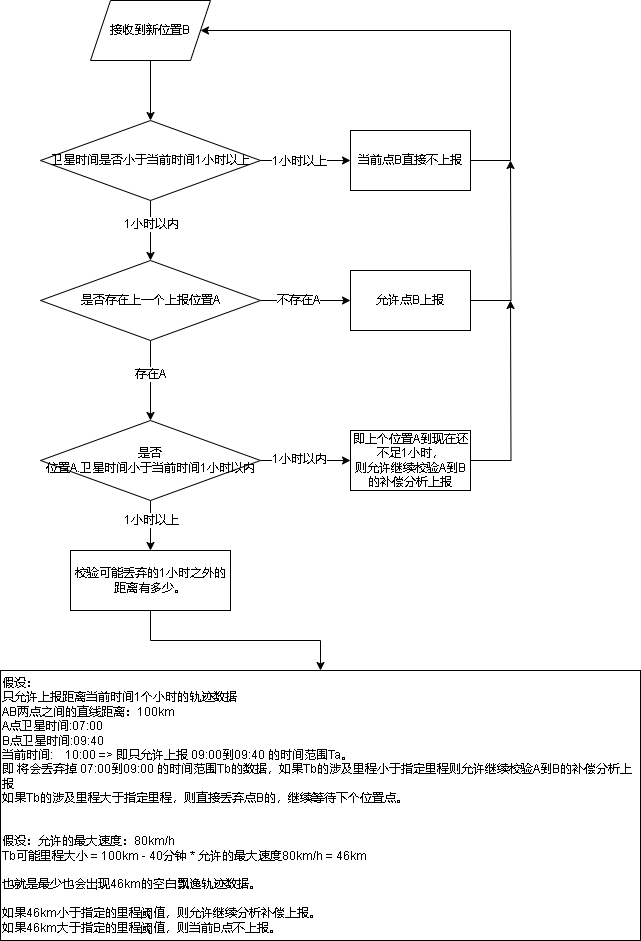

The diagram above was exported from draw.io. Its source (the exported page's mxGraphModel, read from the mxfile embedded in the PNG):
<mxGraphModel dx="1379" dy="756" grid="1" gridSize="10" guides="1" tooltips="1" connect="1" arrows="1" fold="1" page="1" pageScale="1" pageWidth="827" pageHeight="1169" math="0" shadow="0">
  <root>
    <mxCell id="0" />
    <mxCell id="1" parent="0" />
    <mxCell id="L5RPrCCboIHvHCUuERTw-5" value="" style="edgeStyle=orthogonalEdgeStyle;rounded=0;orthogonalLoop=1;jettySize=auto;html=1;" parent="1" source="L5RPrCCboIHvHCUuERTw-1" target="L5RPrCCboIHvHCUuERTw-4" edge="1">
      <mxGeometry relative="1" as="geometry" />
    </mxCell>
    <mxCell id="L5RPrCCboIHvHCUuERTw-6" value="1小时以上" style="edgeLabel;html=1;align=center;verticalAlign=middle;resizable=0;points=[];" parent="L5RPrCCboIHvHCUuERTw-5" vertex="1" connectable="0">
      <mxGeometry x="-0.1507" relative="1" as="geometry">
        <mxPoint as="offset" />
      </mxGeometry>
    </mxCell>
    <mxCell id="L5RPrCCboIHvHCUuERTw-8" value="" style="edgeStyle=orthogonalEdgeStyle;rounded=0;orthogonalLoop=1;jettySize=auto;html=1;" parent="1" source="L5RPrCCboIHvHCUuERTw-1" target="L5RPrCCboIHvHCUuERTw-7" edge="1">
      <mxGeometry relative="1" as="geometry" />
    </mxCell>
    <mxCell id="L5RPrCCboIHvHCUuERTw-9" value="1小时以内" style="edgeLabel;html=1;align=center;verticalAlign=middle;resizable=0;points=[];" parent="L5RPrCCboIHvHCUuERTw-8" vertex="1" connectable="0">
      <mxGeometry x="-0.2491" relative="1" as="geometry">
        <mxPoint as="offset" />
      </mxGeometry>
    </mxCell>
    <mxCell id="L5RPrCCboIHvHCUuERTw-1" value="卫星时间是否小于当前时间1小时以上" style="rhombus;whiteSpace=wrap;html=1;" parent="1" vertex="1">
      <mxGeometry x="260" y="140" width="220" height="80" as="geometry" />
    </mxCell>
    <mxCell id="L5RPrCCboIHvHCUuERTw-3" style="edgeStyle=orthogonalEdgeStyle;rounded=0;orthogonalLoop=1;jettySize=auto;html=1;entryX=0.5;entryY=0;entryDx=0;entryDy=0;" parent="1" source="L5RPrCCboIHvHCUuERTw-2" target="L5RPrCCboIHvHCUuERTw-1" edge="1">
      <mxGeometry relative="1" as="geometry" />
    </mxCell>
    <mxCell id="L5RPrCCboIHvHCUuERTw-2" value="接收到新位置B" style="shape=parallelogram;perimeter=parallelogramPerimeter;whiteSpace=wrap;html=1;fixedSize=1;" parent="1" vertex="1">
      <mxGeometry x="310" y="20" width="120" height="60" as="geometry" />
    </mxCell>
    <mxCell id="L5RPrCCboIHvHCUuERTw-24" style="edgeStyle=orthogonalEdgeStyle;rounded=0;orthogonalLoop=1;jettySize=auto;html=1;entryX=1;entryY=0.5;entryDx=0;entryDy=0;" parent="1" source="L5RPrCCboIHvHCUuERTw-4" target="L5RPrCCboIHvHCUuERTw-2" edge="1">
      <mxGeometry relative="1" as="geometry">
        <Array as="points">
          <mxPoint x="730" y="180" />
          <mxPoint x="730" y="50" />
        </Array>
      </mxGeometry>
    </mxCell>
    <mxCell id="L5RPrCCboIHvHCUuERTw-4" value="当前点B直接不上报&lt;br&gt;" style="whiteSpace=wrap;html=1;" parent="1" vertex="1">
      <mxGeometry x="570" y="150" width="120" height="60" as="geometry" />
    </mxCell>
    <mxCell id="L5RPrCCboIHvHCUuERTw-11" value="" style="edgeStyle=orthogonalEdgeStyle;rounded=0;orthogonalLoop=1;jettySize=auto;html=1;" parent="1" source="L5RPrCCboIHvHCUuERTw-7" target="L5RPrCCboIHvHCUuERTw-10" edge="1">
      <mxGeometry relative="1" as="geometry" />
    </mxCell>
    <mxCell id="L5RPrCCboIHvHCUuERTw-12" value="不存在A" style="edgeLabel;html=1;align=center;verticalAlign=middle;resizable=0;points=[];" parent="L5RPrCCboIHvHCUuERTw-11" vertex="1" connectable="0">
      <mxGeometry x="-0.1824" y="1" relative="1" as="geometry">
        <mxPoint as="offset" />
      </mxGeometry>
    </mxCell>
    <mxCell id="L5RPrCCboIHvHCUuERTw-14" value="" style="edgeStyle=orthogonalEdgeStyle;rounded=0;orthogonalLoop=1;jettySize=auto;html=1;" parent="1" source="L5RPrCCboIHvHCUuERTw-7" target="L5RPrCCboIHvHCUuERTw-13" edge="1">
      <mxGeometry relative="1" as="geometry" />
    </mxCell>
    <mxCell id="L5RPrCCboIHvHCUuERTw-18" value="存在A" style="edgeLabel;html=1;align=center;verticalAlign=middle;resizable=0;points=[];" parent="L5RPrCCboIHvHCUuERTw-14" vertex="1" connectable="0">
      <mxGeometry x="-0.1857" y="-1" relative="1" as="geometry">
        <mxPoint as="offset" />
      </mxGeometry>
    </mxCell>
    <mxCell id="L5RPrCCboIHvHCUuERTw-7" value="是否存在上一个上报位置A" style="rhombus;whiteSpace=wrap;html=1;" parent="1" vertex="1">
      <mxGeometry x="260" y="280" width="220" height="80" as="geometry" />
    </mxCell>
    <mxCell id="L5RPrCCboIHvHCUuERTw-25" style="edgeStyle=orthogonalEdgeStyle;rounded=0;orthogonalLoop=1;jettySize=auto;html=1;" parent="1" source="L5RPrCCboIHvHCUuERTw-10" edge="1">
      <mxGeometry relative="1" as="geometry">
        <mxPoint x="730" y="180" as="targetPoint" />
      </mxGeometry>
    </mxCell>
    <mxCell id="L5RPrCCboIHvHCUuERTw-10" value="允许点B上报" style="whiteSpace=wrap;html=1;" parent="1" vertex="1">
      <mxGeometry x="570" y="290" width="120" height="60" as="geometry" />
    </mxCell>
    <mxCell id="L5RPrCCboIHvHCUuERTw-16" value="" style="edgeStyle=orthogonalEdgeStyle;rounded=0;orthogonalLoop=1;jettySize=auto;html=1;" parent="1" source="L5RPrCCboIHvHCUuERTw-13" target="L5RPrCCboIHvHCUuERTw-15" edge="1">
      <mxGeometry relative="1" as="geometry" />
    </mxCell>
    <mxCell id="L5RPrCCboIHvHCUuERTw-17" value="1小时以内" style="edgeLabel;html=1;align=center;verticalAlign=middle;resizable=0;points=[];" parent="L5RPrCCboIHvHCUuERTw-16" vertex="1" connectable="0">
      <mxGeometry x="-0.1619" y="2" relative="1" as="geometry">
        <mxPoint as="offset" />
      </mxGeometry>
    </mxCell>
    <mxCell id="L5RPrCCboIHvHCUuERTw-20" value="" style="edgeStyle=orthogonalEdgeStyle;rounded=0;orthogonalLoop=1;jettySize=auto;html=1;entryX=0.5;entryY=0;entryDx=0;entryDy=0;" parent="1" source="L5RPrCCboIHvHCUuERTw-13" target="L5RPrCCboIHvHCUuERTw-27" edge="1">
      <mxGeometry relative="1" as="geometry">
        <mxPoint x="370" y="585" as="targetPoint" />
      </mxGeometry>
    </mxCell>
    <mxCell id="L5RPrCCboIHvHCUuERTw-21" value="1小时以上" style="edgeLabel;html=1;align=center;verticalAlign=middle;resizable=0;points=[];" parent="L5RPrCCboIHvHCUuERTw-20" vertex="1" connectable="0">
      <mxGeometry x="-0.2262" relative="1" as="geometry">
        <mxPoint as="offset" />
      </mxGeometry>
    </mxCell>
    <mxCell id="L5RPrCCboIHvHCUuERTw-13" value="是否&lt;br&gt;位置A.卫星时间小于当前时间1小时以内" style="rhombus;whiteSpace=wrap;html=1;" parent="1" vertex="1">
      <mxGeometry x="260" y="440" width="220" height="80" as="geometry" />
    </mxCell>
    <mxCell id="L5RPrCCboIHvHCUuERTw-26" style="edgeStyle=orthogonalEdgeStyle;rounded=0;orthogonalLoop=1;jettySize=auto;html=1;" parent="1" source="L5RPrCCboIHvHCUuERTw-15" edge="1">
      <mxGeometry relative="1" as="geometry">
        <mxPoint x="730" y="320" as="targetPoint" />
      </mxGeometry>
    </mxCell>
    <mxCell id="L5RPrCCboIHvHCUuERTw-15" value="即上个位置A到现在还不足1小时，&lt;br&gt;则允许继续校验A到B的补偿分析上报" style="whiteSpace=wrap;html=1;" parent="1" vertex="1">
      <mxGeometry x="570" y="450" width="120" height="60" as="geometry" />
    </mxCell>
    <mxCell id="L5RPrCCboIHvHCUuERTw-31" value="" style="edgeStyle=orthogonalEdgeStyle;rounded=0;orthogonalLoop=1;jettySize=auto;html=1;" parent="1" source="L5RPrCCboIHvHCUuERTw-27" target="L5RPrCCboIHvHCUuERTw-30" edge="1">
      <mxGeometry relative="1" as="geometry" />
    </mxCell>
    <mxCell id="L5RPrCCboIHvHCUuERTw-27" value="校验可能丢弃的1小时之外的距离有多少。" style="rounded=0;whiteSpace=wrap;html=1;" parent="1" vertex="1">
      <mxGeometry x="290" y="570" width="160" height="60" as="geometry" />
    </mxCell>
    <mxCell id="L5RPrCCboIHvHCUuERTw-30" value="&lt;div&gt;假设：&lt;/div&gt;&lt;div&gt;只允许上报距离当前时间1个小时的轨迹数据&lt;span style=&quot;&quot;&gt;&lt;/span&gt;&lt;/div&gt;&lt;div&gt;&lt;span style=&quot;&quot;&gt;AB两点之间的直线距离：100km&lt;/span&gt;&lt;/div&gt;&lt;div&gt;&lt;span style=&quot;&quot;&gt;A点卫星时间:07:00&lt;/span&gt;&lt;/div&gt;&lt;div&gt;&lt;span style=&quot;&quot;&gt;B点卫星时间:09:40&lt;/span&gt;&lt;/div&gt;&lt;div&gt;&lt;span style=&quot;&quot;&gt;当前时间:&lt;span style=&quot;&quot;&gt;&lt;span style=&quot;white-space: pre;&quot;&gt;&amp;nbsp;&amp;nbsp;&amp;nbsp;&amp;nbsp;&lt;/span&gt;&lt;/span&gt;10:00 =&amp;gt; 即只允许上报 09:00到09:40 的时间范围Ta。&lt;/span&gt;&lt;/div&gt;&lt;div&gt;&lt;span style=&quot;&quot;&gt;即 将会丢弃掉 07:00到09:00 的时间范围Tb的数据，如果Tb的涉及里程小于指定里程则允许继续校验A到B的补偿分析上报&lt;/span&gt;&lt;/div&gt;&lt;div&gt;&lt;span style=&quot;&quot;&gt;如果Tb的涉及里程大于指定里程，则直接丢弃点B的，继续等待下个位置点。&lt;/span&gt;&lt;/div&gt;&lt;div&gt;&lt;span style=&quot;&quot;&gt;&lt;span style=&quot;white-space: pre;&quot;&gt;&amp;nbsp;&amp;nbsp;&amp;nbsp;&amp;nbsp;&lt;/span&gt;&lt;span style=&quot;white-space: pre;&quot;&gt;&amp;nbsp;&amp;nbsp;&amp;nbsp;&amp;nbsp;&lt;/span&gt;&lt;span style=&quot;white-space: pre;&quot;&gt;&amp;nbsp;&amp;nbsp;&amp;nbsp;&amp;nbsp;&lt;/span&gt;&lt;span style=&quot;white-space: pre;&quot;&gt;&amp;nbsp;&amp;nbsp;&amp;nbsp;&amp;nbsp;&lt;/span&gt;&lt;span style=&quot;white-space: pre;&quot;&gt;&amp;nbsp;&amp;nbsp;&amp;nbsp;&amp;nbsp;&lt;/span&gt;&lt;span style=&quot;white-space: pre;&quot;&gt;&amp;nbsp;&amp;nbsp;&amp;nbsp;&amp;nbsp;&lt;/span&gt;&lt;span style=&quot;white-space: pre;&quot;&gt;&amp;nbsp;&amp;nbsp;&amp;nbsp;&amp;nbsp;&lt;/span&gt;&lt;span style=&quot;white-space: pre;&quot;&gt;&amp;nbsp;&amp;nbsp;&amp;nbsp;&amp;nbsp;&lt;/span&gt;&lt;span style=&quot;white-space: pre;&quot;&gt;&amp;nbsp;&amp;nbsp;&amp;nbsp;&amp;nbsp;&lt;/span&gt;&lt;span style=&quot;white-space: pre;&quot;&gt;&amp;nbsp;&amp;nbsp;&amp;nbsp;&amp;nbsp;&lt;/span&gt;&lt;span style=&quot;white-space: pre;&quot;&gt;&amp;nbsp;&amp;nbsp;&amp;nbsp;&amp;nbsp;&lt;/span&gt;&lt;span style=&quot;white-space: pre;&quot;&gt;&amp;nbsp;&amp;nbsp;&amp;nbsp;&amp;nbsp;&lt;/span&gt;&lt;span style=&quot;white-space: pre;&quot;&gt;&amp;nbsp;&amp;nbsp;&amp;nbsp;&amp;nbsp;&lt;/span&gt;&lt;span style=&quot;white-space: pre;&quot;&gt;&amp;nbsp;&amp;nbsp;&amp;nbsp;&amp;nbsp;&lt;/span&gt;&lt;span style=&quot;white-space: pre;&quot;&gt;&amp;nbsp;&amp;nbsp;&amp;nbsp;&amp;nbsp;&lt;/span&gt;&lt;span style=&quot;white-space: pre;&quot;&gt;&amp;nbsp;&amp;nbsp;&amp;nbsp;&amp;nbsp;&lt;/span&gt;&lt;span style=&quot;white-space: pre;&quot;&gt;&amp;nbsp;&amp;nbsp;&amp;nbsp;&amp;nbsp;&lt;/span&gt;&lt;span style=&quot;white-space: pre;&quot;&gt;&amp;nbsp;&amp;nbsp;&amp;nbsp;&amp;nbsp;&lt;/span&gt;&lt;/span&gt;&lt;/div&gt;&lt;div&gt;&lt;span style=&quot;&quot;&gt;&lt;span style=&quot;white-space: pre;&quot;&gt;&amp;nbsp;&amp;nbsp;&amp;nbsp;&amp;nbsp;&lt;/span&gt;&lt;span style=&quot;white-space: pre;&quot;&gt;&amp;nbsp;&amp;nbsp;&amp;nbsp;&amp;nbsp;&lt;/span&gt;&lt;span style=&quot;white-space: pre;&quot;&gt;&amp;nbsp;&amp;nbsp;&amp;nbsp;&amp;nbsp;&lt;/span&gt;&lt;span style=&quot;white-space: pre;&quot;&gt;&amp;nbsp;&amp;nbsp;&amp;nbsp;&amp;nbsp;&lt;/span&gt;&lt;span style=&quot;white-space: pre;&quot;&gt;&amp;nbsp;&amp;nbsp;&amp;nbsp;&amp;nbsp;&lt;/span&gt;&lt;span style=&quot;white-space: pre;&quot;&gt;&amp;nbsp;&amp;nbsp;&amp;nbsp;&amp;nbsp;&lt;/span&gt;&lt;span style=&quot;white-space: pre;&quot;&gt;&amp;nbsp;&amp;nbsp;&amp;nbsp;&amp;nbsp;&lt;/span&gt;&lt;span style=&quot;white-space: pre;&quot;&gt;&amp;nbsp;&amp;nbsp;&amp;nbsp;&amp;nbsp;&lt;/span&gt;&lt;span style=&quot;white-space: pre;&quot;&gt;&amp;nbsp;&amp;nbsp;&amp;nbsp;&amp;nbsp;&lt;/span&gt;&lt;span style=&quot;white-space: pre;&quot;&gt;&amp;nbsp;&amp;nbsp;&amp;nbsp;&amp;nbsp;&lt;/span&gt;&lt;span style=&quot;white-space: pre;&quot;&gt;&amp;nbsp;&amp;nbsp;&amp;nbsp;&amp;nbsp;&lt;/span&gt;&lt;span style=&quot;white-space: pre;&quot;&gt;&amp;nbsp;&amp;nbsp;&amp;nbsp;&amp;nbsp;&lt;/span&gt;&lt;span style=&quot;white-space: pre;&quot;&gt;&amp;nbsp;&amp;nbsp;&amp;nbsp;&amp;nbsp;&lt;/span&gt;&lt;span style=&quot;white-space: pre;&quot;&gt;&amp;nbsp;&amp;nbsp;&amp;nbsp;&amp;nbsp;&lt;/span&gt;&lt;span style=&quot;white-space: pre;&quot;&gt;&amp;nbsp;&amp;nbsp;&amp;nbsp;&amp;nbsp;&lt;/span&gt;&lt;span style=&quot;white-space: pre;&quot;&gt;&amp;nbsp;&amp;nbsp;&amp;nbsp;&amp;nbsp;&lt;/span&gt;&lt;span style=&quot;white-space: pre;&quot;&gt;&amp;nbsp;&amp;nbsp;&amp;nbsp;&amp;nbsp;&lt;/span&gt;&lt;span style=&quot;white-space: pre;&quot;&gt;&amp;nbsp;&amp;nbsp;&amp;nbsp;&amp;nbsp;&lt;/span&gt;&lt;/span&gt;&lt;/div&gt;&lt;div&gt;&lt;span style=&quot;&quot;&gt;假设：允许的最大速度：80km/h&lt;/span&gt;&lt;/div&gt;&lt;div&gt;&lt;span style=&quot;&quot;&gt;Tb可能里程大小 = 100km - 40分钟 * 允许的最大速度80km/h = 46km&lt;/span&gt;&lt;/div&gt;&lt;div&gt;&lt;span style=&quot;&quot;&gt;&lt;span style=&quot;white-space: pre;&quot;&gt;&amp;nbsp;&amp;nbsp;&amp;nbsp;&amp;nbsp;&lt;/span&gt;&lt;span style=&quot;white-space: pre;&quot;&gt;&amp;nbsp;&amp;nbsp;&amp;nbsp;&amp;nbsp;&lt;/span&gt;&lt;span style=&quot;white-space: pre;&quot;&gt;&amp;nbsp;&amp;nbsp;&amp;nbsp;&amp;nbsp;&lt;/span&gt;&lt;span style=&quot;white-space: pre;&quot;&gt;&amp;nbsp;&amp;nbsp;&amp;nbsp;&amp;nbsp;&lt;/span&gt;&lt;span style=&quot;white-space: pre;&quot;&gt;&amp;nbsp;&amp;nbsp;&amp;nbsp;&amp;nbsp;&lt;/span&gt;&lt;span style=&quot;white-space: pre;&quot;&gt;&amp;nbsp;&amp;nbsp;&amp;nbsp;&amp;nbsp;&lt;/span&gt;&lt;span style=&quot;white-space: pre;&quot;&gt;&amp;nbsp;&amp;nbsp;&amp;nbsp;&amp;nbsp;&lt;/span&gt;&lt;span style=&quot;white-space: pre;&quot;&gt;&amp;nbsp;&amp;nbsp;&amp;nbsp;&amp;nbsp;&lt;/span&gt;&lt;span style=&quot;white-space: pre;&quot;&gt;&amp;nbsp;&amp;nbsp;&amp;nbsp;&amp;nbsp;&lt;/span&gt;&lt;span style=&quot;white-space: pre;&quot;&gt;&amp;nbsp;&amp;nbsp;&amp;nbsp;&amp;nbsp;&lt;/span&gt;&lt;span style=&quot;white-space: pre;&quot;&gt;&amp;nbsp;&amp;nbsp;&amp;nbsp;&amp;nbsp;&lt;/span&gt;&lt;span style=&quot;white-space: pre;&quot;&gt;&amp;nbsp;&amp;nbsp;&amp;nbsp;&amp;nbsp;&lt;/span&gt;&lt;span style=&quot;white-space: pre;&quot;&gt;&amp;nbsp;&amp;nbsp;&amp;nbsp;&amp;nbsp;&lt;/span&gt;&lt;span style=&quot;white-space: pre;&quot;&gt;&amp;nbsp;&amp;nbsp;&amp;nbsp;&amp;nbsp;&lt;/span&gt;&lt;span style=&quot;white-space: pre;&quot;&gt;&amp;nbsp;&amp;nbsp;&amp;nbsp;&amp;nbsp;&lt;/span&gt;&lt;span style=&quot;white-space: pre;&quot;&gt;&amp;nbsp;&amp;nbsp;&amp;nbsp;&amp;nbsp;&lt;/span&gt;&lt;span style=&quot;white-space: pre;&quot;&gt;&amp;nbsp;&amp;nbsp;&amp;nbsp;&amp;nbsp;&lt;/span&gt;&lt;span style=&quot;white-space: pre;&quot;&gt;&amp;nbsp;&amp;nbsp;&amp;nbsp;&amp;nbsp;&lt;/span&gt;&lt;/span&gt;&lt;/div&gt;&lt;div&gt;&lt;span style=&quot;&quot;&gt;也就是最少也会出现46km的空白飘逸轨迹数据。&lt;/span&gt;&lt;/div&gt;&lt;div&gt;&lt;span style=&quot;&quot;&gt;&lt;span style=&quot;white-space: pre;&quot;&gt;&amp;nbsp;&amp;nbsp;&amp;nbsp;&amp;nbsp;&lt;/span&gt;&lt;span style=&quot;white-space: pre;&quot;&gt;&amp;nbsp;&amp;nbsp;&amp;nbsp;&amp;nbsp;&lt;/span&gt;&lt;span style=&quot;white-space: pre;&quot;&gt;&amp;nbsp;&amp;nbsp;&amp;nbsp;&amp;nbsp;&lt;/span&gt;&lt;span style=&quot;white-space: pre;&quot;&gt;&amp;nbsp;&amp;nbsp;&amp;nbsp;&amp;nbsp;&lt;/span&gt;&lt;span style=&quot;white-space: pre;&quot;&gt;&amp;nbsp;&amp;nbsp;&amp;nbsp;&amp;nbsp;&lt;/span&gt;&lt;span style=&quot;white-space: pre;&quot;&gt;&amp;nbsp;&amp;nbsp;&amp;nbsp;&amp;nbsp;&lt;/span&gt;&lt;span style=&quot;white-space: pre;&quot;&gt;&amp;nbsp;&amp;nbsp;&amp;nbsp;&amp;nbsp;&lt;/span&gt;&lt;span style=&quot;white-space: pre;&quot;&gt;&amp;nbsp;&amp;nbsp;&amp;nbsp;&amp;nbsp;&lt;/span&gt;&lt;span style=&quot;white-space: pre;&quot;&gt;&amp;nbsp;&amp;nbsp;&amp;nbsp;&amp;nbsp;&lt;/span&gt;&lt;span style=&quot;white-space: pre;&quot;&gt;&amp;nbsp;&amp;nbsp;&amp;nbsp;&amp;nbsp;&lt;/span&gt;&lt;span style=&quot;white-space: pre;&quot;&gt;&amp;nbsp;&amp;nbsp;&amp;nbsp;&amp;nbsp;&lt;/span&gt;&lt;span style=&quot;white-space: pre;&quot;&gt;&amp;nbsp;&amp;nbsp;&amp;nbsp;&amp;nbsp;&lt;/span&gt;&lt;span style=&quot;white-space: pre;&quot;&gt;&amp;nbsp;&amp;nbsp;&amp;nbsp;&amp;nbsp;&lt;/span&gt;&lt;span style=&quot;white-space: pre;&quot;&gt;&amp;nbsp;&amp;nbsp;&amp;nbsp;&amp;nbsp;&lt;/span&gt;&lt;span style=&quot;white-space: pre;&quot;&gt;&amp;nbsp;&amp;nbsp;&amp;nbsp;&amp;nbsp;&lt;/span&gt;&lt;span style=&quot;white-space: pre;&quot;&gt;&amp;nbsp;&amp;nbsp;&amp;nbsp;&amp;nbsp;&lt;/span&gt;&lt;span style=&quot;white-space: pre;&quot;&gt;&amp;nbsp;&amp;nbsp;&amp;nbsp;&amp;nbsp;&lt;/span&gt;&lt;span style=&quot;white-space: pre;&quot;&gt;&amp;nbsp;&amp;nbsp;&amp;nbsp;&amp;nbsp;&lt;/span&gt;&lt;/span&gt;&lt;/div&gt;&lt;div&gt;&lt;span style=&quot;&quot;&gt;如果46km小于指定的里程阈值，则允许继续分析补偿上报。&lt;/span&gt;&lt;/div&gt;&lt;div&gt;&lt;span style=&quot;&quot;&gt;如果46km大于指定的里程阈值，则当前B点不上报。&lt;/span&gt;&lt;/div&gt;" style="rounded=0;whiteSpace=wrap;html=1;align=left;" parent="1" vertex="1">
      <mxGeometry x="220" y="690" width="640" height="270" as="geometry" />
    </mxCell>
  </root>
</mxGraphModel>